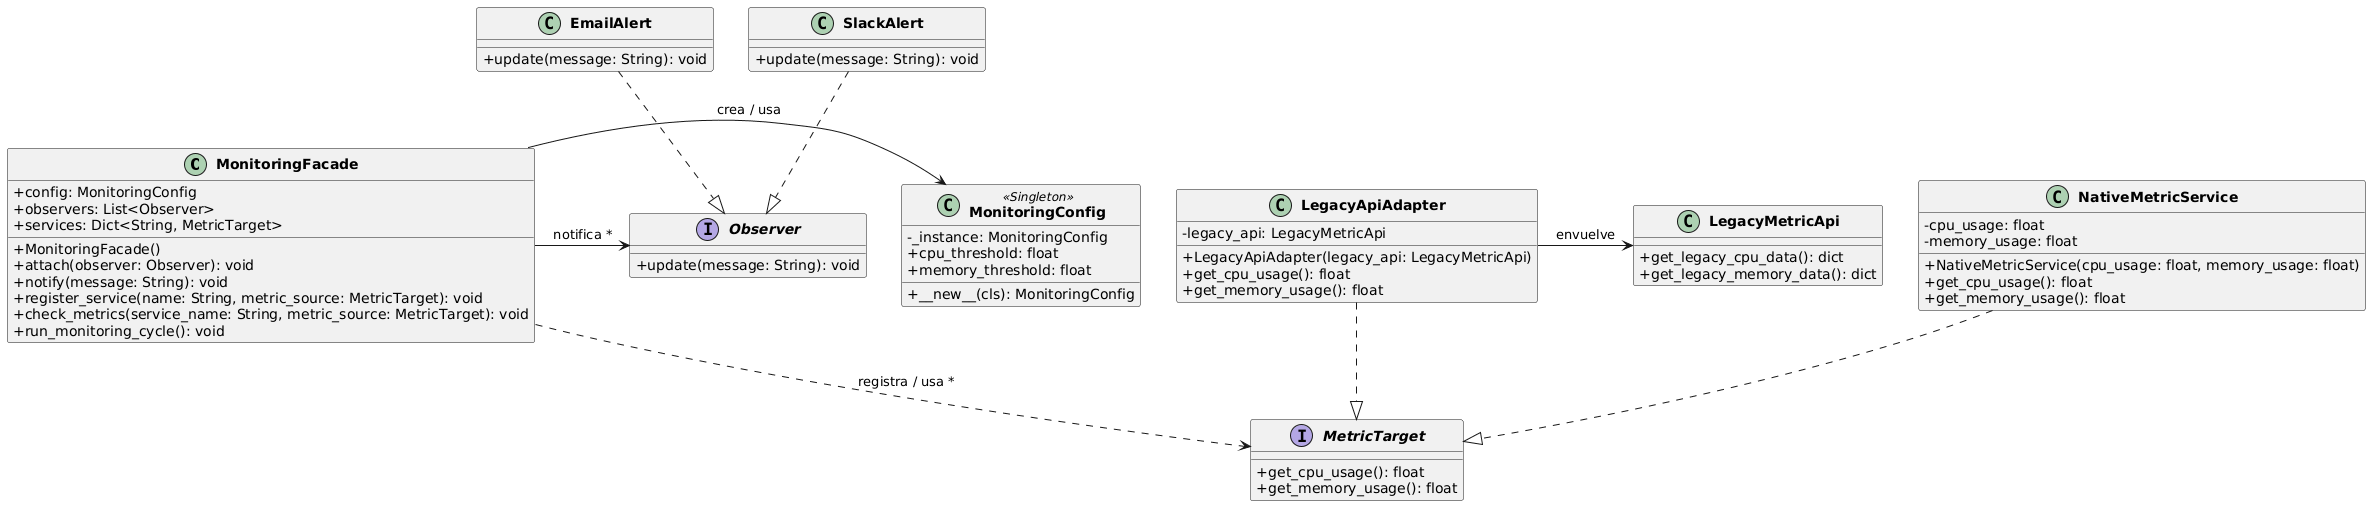

The diagram above was rendered by PlantUML. Its source (embedded in the PNG):
@startuml
skinparam classAttributeIconSize 0
skinparam shadowing false
skinparam classFontStyle bold
skinparam defaultFontName Helvetica

class MonitoringFacade {
  +config: MonitoringConfig
  +observers: List<Observer>
  +services: Dict<String, MetricTarget>
  +MonitoringFacade()
  +attach(observer: Observer): void
  +notify(message: String): void
  +register_service(name: String, metric_source: MetricTarget): void
  +check_metrics(service_name: String, metric_source: MetricTarget): void
  +run_monitoring_cycle(): void
}

class MonitoringConfig <<Singleton>> {
  -_instance: MonitoringConfig
  +cpu_threshold: float
  +memory_threshold: float
  +__new__(cls): MonitoringConfig
}

interface Observer {
  +update(message: String): void
}

class EmailAlert {
  +update(message: String): void
}

class SlackAlert {
  +update(message: String): void
}

interface MetricTarget {
  +get_cpu_usage(): float
  +get_memory_usage(): float
}

class NativeMetricService {
  -cpu_usage: float
  -memory_usage: float
  +NativeMetricService(cpu_usage: float, memory_usage: float)
  +get_cpu_usage(): float
  +get_memory_usage(): float
}

class LegacyApiAdapter {
  -legacy_api: LegacyMetricApi
  +LegacyApiAdapter(legacy_api: LegacyMetricApi)
  +get_cpu_usage(): float
  +get_memory_usage(): float
}

class LegacyMetricApi {
  +get_legacy_cpu_data(): dict
  +get_legacy_memory_data(): dict
}

MonitoringFacade -> MonitoringConfig : crea / usa
MonitoringFacade -> Observer : notifica *
MonitoringFacade ..> MetricTarget : registra / usa *
EmailAlert ..|> Observer
SlackAlert ..|> Observer
NativeMetricService ..|> MetricTarget
LegacyApiAdapter ..|> MetricTarget
LegacyApiAdapter -> LegacyMetricApi : envuelve
@enduml